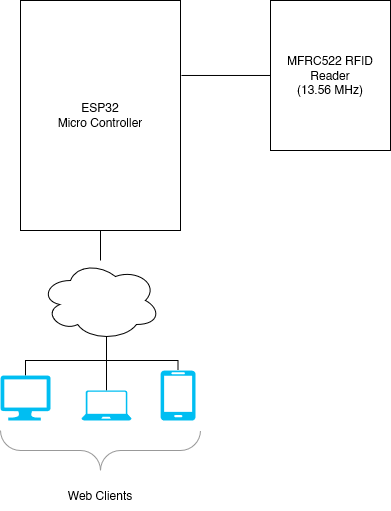

The diagram above was exported from draw.io. Its source (the exported page's mxGraphModel, read from the mxfile embedded in the PNG):
<mxGraphModel dx="1038" dy="536" grid="1" gridSize="10" guides="1" tooltips="1" connect="1" arrows="1" fold="1" page="1" pageScale="1" pageWidth="850" pageHeight="1100" math="1" shadow="0">
  <root>
    <mxCell id="0" />
    <mxCell id="1" parent="0" />
    <mxCell id="w1nGEZbRKTad4QR0V2nH-7" style="edgeStyle=orthogonalEdgeStyle;rounded=0;orthogonalLoop=1;jettySize=auto;html=1;endArrow=none;endFill=0;" parent="1" source="w1nGEZbRKTad4QR0V2nH-2" target="w1nGEZbRKTad4QR0V2nH-6" edge="1">
      <mxGeometry relative="1" as="geometry" />
    </mxCell>
    <mxCell id="w1nGEZbRKTad4QR0V2nH-2" value="&lt;div&gt;ESP32 &lt;br&gt;&lt;/div&gt;&lt;div&gt;Micro Controller&lt;br&gt;&lt;/div&gt;" style="rounded=0;whiteSpace=wrap;html=1;" parent="1" vertex="1">
      <mxGeometry x="70" y="260" width="160" height="230" as="geometry" />
    </mxCell>
    <mxCell id="w1nGEZbRKTad4QR0V2nH-5" style="edgeStyle=orthogonalEdgeStyle;rounded=0;orthogonalLoop=1;jettySize=auto;html=1;entryX=1.006;entryY=0.326;entryDx=0;entryDy=0;entryPerimeter=0;endArrow=none;endFill=0;" parent="1" source="w1nGEZbRKTad4QR0V2nH-4" target="w1nGEZbRKTad4QR0V2nH-2" edge="1">
      <mxGeometry relative="1" as="geometry" />
    </mxCell>
    <mxCell id="w1nGEZbRKTad4QR0V2nH-4" value="&lt;div&gt;MFRC522 RFID Reader&lt;/div&gt;&lt;div&gt;(13.56 MHz)&lt;br&gt;&lt;/div&gt;" style="rounded=0;whiteSpace=wrap;html=1;" parent="1" vertex="1">
      <mxGeometry x="320" y="260" width="120" height="150" as="geometry" />
    </mxCell>
    <mxCell id="w1nGEZbRKTad4QR0V2nH-20" style="edgeStyle=orthogonalEdgeStyle;rounded=0;orthogonalLoop=1;jettySize=auto;html=1;exitX=0.55;exitY=0.95;exitDx=0;exitDy=0;exitPerimeter=0;entryX=0.5;entryY=0;entryDx=0;entryDy=0;entryPerimeter=0;endArrow=none;endFill=0;" parent="1" source="w1nGEZbRKTad4QR0V2nH-6" target="w1nGEZbRKTad4QR0V2nH-14" edge="1">
      <mxGeometry relative="1" as="geometry" />
    </mxCell>
    <mxCell id="w1nGEZbRKTad4QR0V2nH-21" style="edgeStyle=orthogonalEdgeStyle;rounded=0;orthogonalLoop=1;jettySize=auto;html=1;exitX=0.55;exitY=0.95;exitDx=0;exitDy=0;exitPerimeter=0;entryX=0.5;entryY=0;entryDx=0;entryDy=0;entryPerimeter=0;endArrow=none;endFill=0;" parent="1" source="w1nGEZbRKTad4QR0V2nH-6" target="w1nGEZbRKTad4QR0V2nH-13" edge="1">
      <mxGeometry relative="1" as="geometry" />
    </mxCell>
    <mxCell id="w1nGEZbRKTad4QR0V2nH-22" style="edgeStyle=orthogonalEdgeStyle;rounded=0;orthogonalLoop=1;jettySize=auto;html=1;exitX=0.55;exitY=0.95;exitDx=0;exitDy=0;exitPerimeter=0;entryX=0.5;entryY=0;entryDx=0;entryDy=0;entryPerimeter=0;endArrow=none;endFill=0;" parent="1" source="w1nGEZbRKTad4QR0V2nH-6" target="w1nGEZbRKTad4QR0V2nH-12" edge="1">
      <mxGeometry relative="1" as="geometry" />
    </mxCell>
    <mxCell id="w1nGEZbRKTad4QR0V2nH-6" value="" style="ellipse;shape=cloud;whiteSpace=wrap;html=1;" parent="1" vertex="1">
      <mxGeometry x="90" y="520" width="120" height="80" as="geometry" />
    </mxCell>
    <mxCell id="w1nGEZbRKTad4QR0V2nH-12" value="" style="verticalLabelPosition=bottom;html=1;verticalAlign=top;align=center;strokeColor=none;fillColor=#00BEF2;shape=mxgraph.azure.computer;pointerEvents=1;" parent="1" vertex="1">
      <mxGeometry x="50" y="635" width="50" height="45" as="geometry" />
    </mxCell>
    <mxCell id="w1nGEZbRKTad4QR0V2nH-13" value="" style="verticalLabelPosition=bottom;html=1;verticalAlign=top;align=center;strokeColor=none;fillColor=#00BEF2;shape=mxgraph.azure.laptop;pointerEvents=1;" parent="1" vertex="1">
      <mxGeometry x="131" y="650" width="50" height="30" as="geometry" />
    </mxCell>
    <mxCell id="w1nGEZbRKTad4QR0V2nH-14" value="" style="verticalLabelPosition=bottom;html=1;verticalAlign=top;align=center;strokeColor=none;fillColor=#00BEF2;shape=mxgraph.azure.mobile;pointerEvents=1;" parent="1" vertex="1">
      <mxGeometry x="210" y="630" width="35" height="50" as="geometry" />
    </mxCell>
    <mxCell id="w1nGEZbRKTad4QR0V2nH-32" value="" style="verticalLabelPosition=bottom;shadow=0;dashed=0;align=center;html=1;verticalAlign=top;strokeWidth=1;shape=mxgraph.mockup.markup.curlyBrace;strokeColor=#999999;fillColor=#CCCCCC;rotation=-180;" parent="1" vertex="1">
      <mxGeometry x="50" y="690" width="200" height="40" as="geometry" />
    </mxCell>
    <mxCell id="w1nGEZbRKTad4QR0V2nH-33" value="Web Clients" style="text;html=1;strokeColor=none;fillColor=none;align=center;verticalAlign=middle;whiteSpace=wrap;rounded=0;" parent="1" vertex="1">
      <mxGeometry x="110" y="740" width="80" height="30" as="geometry" />
    </mxCell>
  </root>
</mxGraphModel>